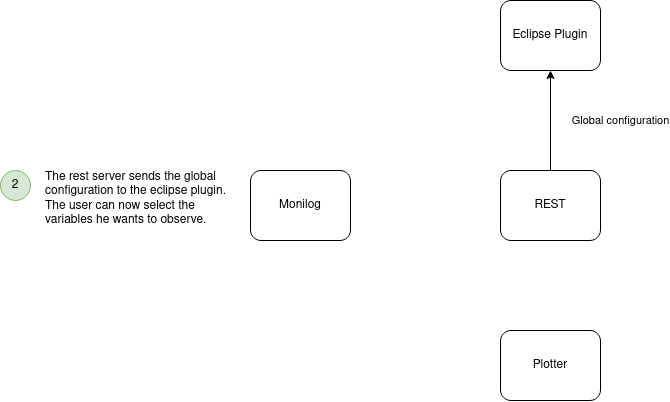

The diagram above was exported from draw.io. Its source (the exported page's mxGraphModel, read from the mxfile embedded in the PNG):
<mxGraphModel dx="931" dy="547" grid="1" gridSize="10" guides="1" tooltips="1" connect="1" arrows="1" fold="1" page="1" pageScale="1" pageWidth="850" pageHeight="1100" math="0" shadow="0">
  <root>
    <mxCell id="0" />
    <mxCell id="1" parent="0" />
    <mxCell id="N5wU-K4l5-OIa3VuRXnW-9" value="Monilog" style="rounded=1;whiteSpace=wrap;html=1;" vertex="1" parent="1">
      <mxGeometry x="320" y="230" width="100" height="70" as="geometry" />
    </mxCell>
    <mxCell id="N5wU-K4l5-OIa3VuRXnW-20" style="edgeStyle=orthogonalEdgeStyle;rounded=0;orthogonalLoop=1;jettySize=auto;html=1;entryX=0.5;entryY=1;entryDx=0;entryDy=0;" edge="1" parent="1" source="N5wU-K4l5-OIa3VuRXnW-11" target="N5wU-K4l5-OIa3VuRXnW-12">
      <mxGeometry relative="1" as="geometry" />
    </mxCell>
    <mxCell id="N5wU-K4l5-OIa3VuRXnW-11" value="REST" style="rounded=1;whiteSpace=wrap;html=1;" vertex="1" parent="1">
      <mxGeometry x="570" y="230" width="100" height="70" as="geometry" />
    </mxCell>
    <mxCell id="N5wU-K4l5-OIa3VuRXnW-12" value="Eclipse Plugin" style="rounded=1;whiteSpace=wrap;html=1;" vertex="1" parent="1">
      <mxGeometry x="570" y="60" width="100" height="70" as="geometry" />
    </mxCell>
    <mxCell id="N5wU-K4l5-OIa3VuRXnW-13" value="Plotter" style="rounded=1;whiteSpace=wrap;html=1;" vertex="1" parent="1">
      <mxGeometry x="570" y="390" width="100" height="70" as="geometry" />
    </mxCell>
    <mxCell id="N5wU-K4l5-OIa3VuRXnW-15" value="2" style="ellipse;whiteSpace=wrap;html=1;fillColor=#d5e8d4;strokeColor=#82b366;" vertex="1" parent="1">
      <mxGeometry x="70" y="230" width="30" height="30" as="geometry" />
    </mxCell>
    <mxCell id="N5wU-K4l5-OIa3VuRXnW-17" value="&lt;span class=&quot;VIiyi&quot; lang=&quot;en&quot;&gt;&lt;span class=&quot;JLqJ4b ChMk0b&quot;&gt;&lt;span&gt;The rest server sends the global configuration to the eclipse plugin.&lt;/span&gt;&lt;/span&gt; &lt;span class=&quot;JLqJ4b ChMk0b&quot;&gt;&lt;span&gt;The user can now select the variables he wants to observe.&lt;/span&gt;&lt;/span&gt;&lt;/span&gt; " style="text;html=1;strokeColor=none;fillColor=none;spacing=5;spacingTop=-20;whiteSpace=wrap;overflow=hidden;rounded=0;" vertex="1" parent="1">
      <mxGeometry x="110" y="240" width="190" height="200" as="geometry" />
    </mxCell>
    <mxCell id="N5wU-K4l5-OIa3VuRXnW-21" value="Global configuration" style="edgeLabel;html=1;align=center;verticalAlign=middle;resizable=0;points=[];" vertex="1" connectable="0" parent="1">
      <mxGeometry x="689.9955172413793" y="179.9999999999999" as="geometry" />
    </mxCell>
  </root>
</mxGraphModel>